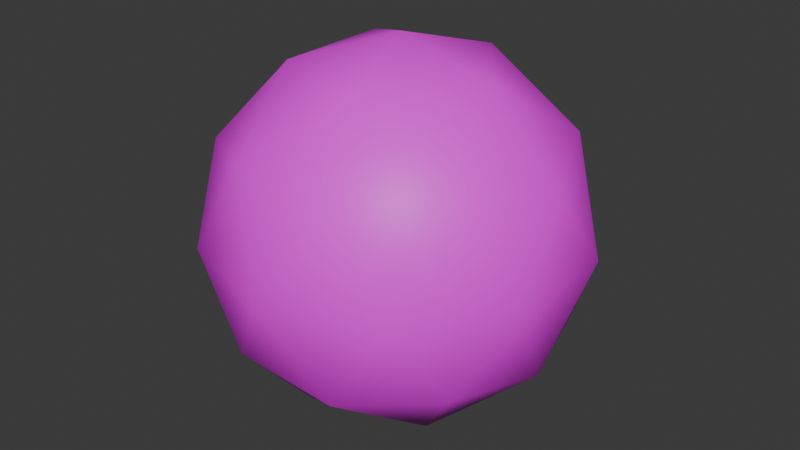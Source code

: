 # Source: ball.blend  (saved by Blender 4.0.36; exported with 4.5.12 LTS)
import bpy
from mathutils import Matrix  # noqa: F401  (used for matrix-valued properties, if any)

bpy.ops.wm.read_factory_settings(use_empty=True)
scene = bpy.context.scene
scene.name = 'Scene'

# ---- collections
col_collection = bpy.data.collections.new('Collection'); scene.collection.children.link(col_collection)

# ---- images (referenced by path relative to the original .blend; pixels are not part of the script)
import os
ASSET_DIR = os.environ.get("B2B_ASSET_DIR", "")  # directory of the original .blend (textures are referenced by path, not embedded)
HERE = os.path.dirname(os.path.abspath(__file__))  # packed textures are extracted next to this script under _unpacked/

def load_image(name, relpath, width, height, colorspace="sRGB"):
    """Load a texture the original file referenced (path relative to the .blend, or extracted next to this script)."""
    p = next((c for c in (os.path.join(HERE, relpath), os.path.join(ASSET_DIR, relpath)) if relpath and os.path.exists(c)), "")
    if p:
        img = bpy.data.images.load(p, check_existing=True)
        img.name = name
    else:  # same state as the original file: an image datablock whose file is absent (Cycles renders it pink)
        img = bpy.data.images.new(name, width, height)
        img.source = "FILE"
        img.filepath = "//" + (relpath or name)
    img.colorspace_settings.name = colorspace
    return img
img_death_png = load_image('death.png', 'death.png', 1024, 1024, 'sRGB')

# ---- materials (node trees are filled in below, after node groups)
mat_material = bpy.data.materials.new('Material')
mat_material.alpha_threshold = 0.0
mat_material.use_transparent_shadow = False
mat_material.roughness = 0.5
mat_material.line_color = (0.0, 0.0, 0.0, 1.0)

# ---- material node trees
mat_material.use_nodes = True; mat_material.node_tree.nodes.clear()
_N = mat_material.node_tree.nodes; _L = mat_material.node_tree.links
n0 = _N.new('ShaderNodeOutputMaterial'); n0.name = 'Material Output'; n0.location = (300, 300)
n1 = _N.new('ShaderNodeBsdfPrincipled'); n1.name = 'Principled BSDF'; n1.location = (10, 300)
n1.inputs[3].default_value = 1.45
n2 = _N.new('ShaderNodeTexImage'); n2.name = 'Image Texture'; n2.location = (-280, 275)
n2.image = img_death_png
_L.new(n1.outputs[0], n0.inputs[0])
_L.new(n2.outputs[0], n1.inputs[0])
n0.is_active_output = True

# ---- world
world_world = bpy.data.worlds.new('World'); scene.world = world_world
world_world.use_nodes = True; world_world.node_tree.nodes.clear()
_N = world_world.node_tree.nodes; _L = world_world.node_tree.links
n0 = _N.new('ShaderNodeOutputWorld'); n0.name = 'World Output'; n0.location = (300, 300)
n1 = _N.new('ShaderNodeBackground'); n1.name = 'Background'; n1.location = (10, 300)
n1.inputs[0].default_value = (0.05088, 0.05088, 0.05088, 1.0)
_L.new(n1.outputs[0], n0.inputs[0])
n0.is_active_output = True
world_world.color = (0.05088, 0.05088, 0.05088)
world_world.use_sun_shadow = False
world_world.sun_shadow_jitter_overblur = 0.0

# ---- meshes
me_icosphere = bpy.data.meshes.new('Icosphere')
me_icosphere.from_pydata([(0.0, 0.0, -0.5), (0.3618, -0.2629, -0.2236), (-0.1382, -0.4253, -0.2236), (-0.4472, 0.0, -0.2236), (-0.1382, 0.4253, -0.2236), (0.3618, 0.2629, -0.2236), (0.1382, -0.4253, 0.2236), (-0.3618, -0.2629, 0.2236), (-0.3618, 0.2629, 0.2236), (0.1382, 0.4253, 0.2236), (0.4472, 0.0, 0.2236), (0.0, 0.0, 0.5), (-0.08123, -0.25, -0.4253), (0.2127, -0.1545, -0.4253), (0.1314, -0.4045, -0.2629), (0.4253, 0.0, -0.2629), (0.2127, 0.1545, -0.4253), (-0.2629, 0.0, -0.4253), (-0.3441, -0.25, -0.2629), (-0.08123, 0.25, -0.4253), (-0.3441, 0.25, -0.2629), (0.1314, 0.4045, -0.2629), (0.4755, -0.1545, 0.0), (0.4755, 0.1545, 0.0), (0.0, -0.5, 0.0), (0.2939, -0.4045, 0.0), (-0.4755, -0.1545, 0.0), (-0.2939, -0.4045, 0.0), (-0.2939, 0.4045, 0.0), (-0.4755, 0.1545, 0.0), (0.2939, 0.4045, 0.0), (0.0, 0.5, 0.0), (0.3441, -0.25, 0.2629), (-0.1314, -0.4045, 0.2629), (-0.4253, 0.0, 0.2629), (-0.1314, 0.4045, 0.2629), (0.3441, 0.25, 0.2629), (0.08123, -0.25, 0.4253), (0.2629, 0.0, 0.4253), (-0.2127, -0.1545, 0.4253), (-0.2127, 0.1545, 0.4253), (0.08123, 0.25, 0.4253)], [], [(0, 13, 12), (1, 13, 15), (0, 12, 17), (0, 17, 19), (0, 19, 16), (1, 15, 22), (2, 14, 24), (3, 18, 26), (4, 20, 28), (5, 21, 30), (1, 22, 25), (2, 24, 27), (3, 26, 29), (4, 28, 31), (5, 30, 23), (6, 32, 37), (7, 33, 39), (8, 34, 40), (9, 35, 41), (10, 36, 38), (38, 41, 11), (38, 36, 41), (36, 9, 41), (41, 40, 11), (41, 35, 40), (35, 8, 40), (40, 39, 11), (40, 34, 39), (34, 7, 39), (39, 37, 11), (39, 33, 37), (33, 6, 37), (37, 38, 11), (37, 32, 38), (32, 10, 38), (23, 36, 10), (23, 30, 36), (30, 9, 36), (31, 35, 9), (31, 28, 35), (28, 8, 35), (29, 34, 8), (29, 26, 34), (26, 7, 34), (27, 33, 7), (27, 24, 33), (24, 6, 33), (25, 32, 6), (25, 22, 32), (22, 10, 32), (30, 31, 9), (30, 21, 31), (21, 4, 31), (28, 29, 8), (28, 20, 29), (20, 3, 29), (26, 27, 7), (26, 18, 27), (18, 2, 27), (24, 25, 6), (24, 14, 25), (14, 1, 25), (22, 23, 10), (22, 15, 23), (15, 5, 23), (16, 21, 5), (16, 19, 21), (19, 4, 21), (19, 20, 4), (19, 17, 20), (17, 3, 20), (17, 18, 3), (17, 12, 18), (12, 2, 18), (15, 16, 5), (15, 13, 16), (13, 0, 16), (12, 14, 2), (12, 13, 14), (13, 1, 14)])
me_icosphere.polygons.foreach_set('use_smooth', [True] * 80)
_uv = me_icosphere.uv_layers.new(name='UVMap')
_uv.uv.foreach_set('vector', [0.8246, 0.5, 0.7761, 0.3997, 0.7761, 0.3377, 0.6451, 0.3294, 0.7761, 0.3997, 0.6706, 0.5, 0.8246, 0.5, 0.7761, 0.3377, 0.7761, 0.5, 0.8246, 0.5, 0.7761, 0.5, 0.7761, 0.6623, 0.8246, 0.5, 0.7761, 0.6623, 0.7761, 0.6003, 0.6451, 0.3294, 0.6706, 0.5, 0.5, 0.3997, 0.6451, 0.2239, 0.6706, 0.2374, 0.5, 0.1754, 0.6451, 0.5, 0.6706, 0.3377, 0.5, 0.3997, 0.6451, 0.7761, 0.6706, 0.6623, 0.5, 0.7626, 0.6451, 0.6706, 0.6706, 0.7626, 0.5, 0.7626, 0.6451, 0.3294, 0.5, 0.3997, 0.5, 0.2374, 0.6451, 0.2239, 0.5, 0.1754, 0.5, 0.2374, 0.6451, 0.5, 0.5, 0.3997, 0.5, 0.6003, 0.6451, 0.7761, 0.5, 0.7626, 0.5, 0.8246, 0.6451, 0.6706, 0.5, 0.7626, 0.5, 0.6003, 0.3549, 0.2239, 0.3294, 0.3377, 0.2239, 0.3377, 0.3549, 0.3294, 0.3294, 0.2374, 0.2239, 0.3997, 0.3549, 0.6706, 0.3294, 0.5, 0.2239, 0.6003, 0.3549, 0.7761, 0.3294, 0.7626, 0.2239, 0.6623, 0.3549, 0.5, 0.3294, 0.6623, 0.2239, 0.5, 0.2239, 0.5, 0.2239, 0.6623, 0.1754, 0.5, 0.2239, 0.5, 0.3294, 0.6623, 0.2239, 0.6623, 0.3294, 0.6623, 0.3549, 0.7761, 0.2239, 0.6623, 0.2239, 0.6623, 0.2239, 0.6003, 0.1754, 0.5, 0.2239, 0.6623, 0.3294, 0.7626, 0.2239, 0.6003, 0.3294, 0.7626, 0.3549, 0.6706, 0.2239, 0.6003, 0.2239, 0.6003, 0.2239, 0.3997, 0.1754, 0.5, 0.2239, 0.6003, 0.3294, 0.5, 0.2239, 0.3997, 0.3294, 0.5, 0.3549, 0.3294, 0.2239, 0.3997, 0.2239, 0.3997, 0.2239, 0.3377, 0.1754, 0.5, 0.2239, 0.3997, 0.3294, 0.2374, 0.2239, 0.3377, 0.3294, 0.2374, 0.3549, 0.2239, 0.2239, 0.3377, 0.2239, 0.3377, 0.2239, 0.5, 0.1754, 0.5, 0.2239, 0.3377, 0.3294, 0.3377, 0.2239, 0.5, 0.3294, 0.3377, 0.3549, 0.5, 0.2239, 0.5, 0.5, 0.6003, 0.3294, 0.6623, 0.3549, 0.5, 0.5, 0.6003, 0.5, 0.7626, 0.3294, 0.6623, 0.5, 0.7626, 0.3549, 0.7761, 0.3294, 0.6623, 0.5, 0.8246, 0.3294, 0.7626, 0.3549, 0.7761, 0.5, 0.8246, 0.5, 0.7626, 0.3294, 0.7626, 0.5, 0.7626, 0.3549, 0.6706, 0.3294, 0.7626, 0.5, 0.6003, 0.3294, 0.5, 0.3549, 0.6706, 0.5, 0.6003, 0.5, 0.3997, 0.3294, 0.5, 0.5, 0.3997, 0.3549, 0.3294, 0.3294, 0.5, 0.5, 0.2374, 0.3294, 0.2374, 0.3549, 0.3294, 0.5, 0.2374, 0.5, 0.1754, 0.3294, 0.2374, 0.5, 0.1754, 0.3549, 0.2239, 0.3294, 0.2374, 0.5, 0.2374, 0.3294, 0.3377, 0.3549, 0.2239, 0.5, 0.2374, 0.5, 0.3997, 0.3294, 0.3377, 0.5, 0.3997, 0.3549, 0.5, 0.3294, 0.3377, 0.5, 0.7626, 0.5, 0.8246, 0.3549, 0.7761, 0.5, 0.7626, 0.6706, 0.7626, 0.5, 0.8246, 0.6706, 0.7626, 0.6451, 0.7761, 0.5, 0.8246, 0.5, 0.7626, 0.5, 0.6003, 0.3549, 0.6706, 0.5, 0.7626, 0.6706, 0.6623, 0.5, 0.6003, 0.6706, 0.6623, 0.6451, 0.5, 0.5, 0.6003, 0.5, 0.3997, 0.5, 0.2374, 0.3549, 0.3294, 0.5, 0.3997, 0.6706, 0.3377, 0.5, 0.2374, 0.6706, 0.3377, 0.6451, 0.2239, 0.5, 0.2374, 0.5, 0.1754, 0.5, 0.2374, 0.3549, 0.2239, 0.5, 0.1754, 0.6706, 0.2374, 0.5, 0.2374, 0.6706, 0.2374, 0.6451, 0.3294, 0.5, 0.2374, 0.5, 0.3997, 0.5, 0.6003, 0.3549, 0.5, 0.5, 0.3997, 0.6706, 0.5, 0.5, 0.6003, 0.6706, 0.5, 0.6451, 0.6706, 0.5, 0.6003, 0.7761, 0.6003, 0.6706, 0.7626, 0.6451, 0.6706, 0.7761, 0.6003, 0.7761, 0.6623, 0.6706, 0.7626, 0.7761, 0.6623, 0.6451, 0.7761, 0.6706, 0.7626, 0.7761, 0.6623, 0.6706, 0.6623, 0.6451, 0.7761, 0.7761, 0.6623, 0.7761, 0.5, 0.6706, 0.6623, 0.7761, 0.5, 0.6451, 0.5, 0.6706, 0.6623, 0.7761, 0.5, 0.6706, 0.3377, 0.6451, 0.5, 0.7761, 0.5, 0.7761, 0.3377, 0.6706, 0.3377, 0.7761, 0.3377, 0.6451, 0.2239, 0.6706, 0.3377, 0.6706, 0.5, 0.7761, 0.6003, 0.6451, 0.6706, 0.6706, 0.5, 0.7761, 0.3997, 0.7761, 0.6003, 0.7761, 0.3997, 0.8246, 0.5, 0.7761, 0.6003, 0.7761, 0.3377, 0.6706, 0.2374, 0.6451, 0.2239, 0.7761, 0.3377, 0.7761, 0.3997, 0.6706, 0.2374, 0.7761, 0.3997, 0.6451, 0.3294, 0.6706, 0.2374])
me_icosphere.materials.append(mat_material)
me_icosphere.update()

# ---- objects
ob_ball = bpy.data.objects.new('Ball', me_icosphere)

# ---- transforms, parenting, visibility, modifiers, constraints
ob_ball.location = (0.0, 0.0, 0.0)

# ---- collection membership
col_collection.objects.link(ob_ball)

# ---- scene / render settings (as saved in the file)
scene.frame_start = 1; scene.frame_end = 250; scene.frame_set(1)
scene.render.engine = 'BLENDER_EEVEE_NEXT'
scene.cycles.sampling_pattern = 'TABULATED_SOBOL'
bpy.context.view_layer.update()

# ---- added for rendering (the .blend has no active camera and no usable light): camera, sun
cam_auto = bpy.data.cameras.new('AutoCamera')
cam_auto.lens = 50.0
cam_auto.sensor_width = 36.0
cam_auto.clip_end = 1000.0
ob_auto_camera = bpy.data.objects.new('AutoCamera', cam_auto)
scene.collection.objects.link(ob_auto_camera)
ob_auto_camera.location = (1.57683, -1.89219, 1.26146)
ob_auto_camera.rotation_euler = (1.09748, -7.21219e-08, 0.694738)
scene.camera = ob_auto_camera
light_auto_sun = bpy.data.lights.new('AutoSun', 'SUN')
light_auto_sun.energy = 3.0
light_auto_sun.angle = 0.0523599
ob_auto_sun = bpy.data.objects.new('AutoSun', light_auto_sun)
scene.collection.objects.link(ob_auto_sun)
ob_auto_sun.rotation_euler = (0.872665, 0.174533, 0.523599)
bpy.context.view_layer.update()

